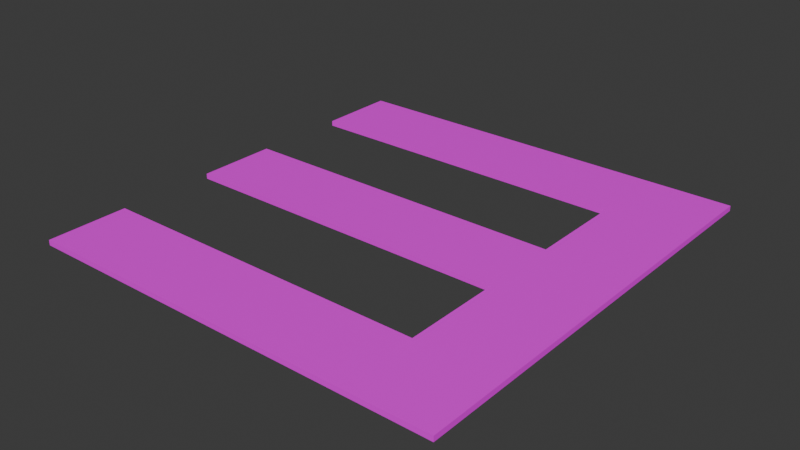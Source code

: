 # Source: Road.blend  (saved by Blender 4.1.24; exported with 4.5.12 LTS)
import bpy
from mathutils import Matrix  # noqa: F401  (used for matrix-valued properties, if any)

bpy.ops.wm.read_factory_settings(use_empty=True)
scene = bpy.context.scene
scene.name = 'Scene'

# ---- collections
col_collection = bpy.data.collections.new('Collection'); scene.collection.children.link(col_collection)

# ---- images (referenced by path relative to the original .blend; pixels are not part of the script)
import os
ASSET_DIR = os.environ.get("B2B_ASSET_DIR", "")  # directory of the original .blend (textures are referenced by path, not embedded)
HERE = os.path.dirname(os.path.abspath(__file__))  # packed textures are extracted next to this script under _unpacked/

def load_image(name, relpath, width, height, colorspace="sRGB"):
    """Load a texture the original file referenced (path relative to the .blend, or extracted next to this script)."""
    p = next((c for c in (os.path.join(HERE, relpath), os.path.join(ASSET_DIR, relpath)) if relpath and os.path.exists(c)), "")
    if p:
        img = bpy.data.images.load(p, check_existing=True)
        img.name = name
    else:  # same state as the original file: an image datablock whose file is absent (Cycles renders it pink)
        img = bpy.data.images.new(name, width, height)
        img.source = "FILE"
        img.filepath = "//" + (relpath or name)
    img.colorspace_settings.name = colorspace
    return img
img_road_texture_jpg = load_image('Road Texture.jpg', 'Road Texture.jpg', 1024, 1024, 'sRGB')

# ---- materials (node trees are filled in below, after node groups)
mat_road = bpy.data.materials.new('Road')
mat_road.use_transparent_shadow = False

# ---- material node trees
mat_road.use_nodes = True; mat_road.node_tree.nodes.clear()
_N = mat_road.node_tree.nodes; _L = mat_road.node_tree.links
n0 = _N.new('ShaderNodeBsdfPrincipled'); n0.name = 'Principled BSDF'; n0.location = (10, 300)
n1 = _N.new('ShaderNodeOutputMaterial'); n1.name = 'Material Output'; n1.location = (300, 300)
n2 = _N.new('ShaderNodeTexImage'); n2.name = 'Image Texture'; n2.location = (-280, 280)
n2.image = img_road_texture_jpg
_L.new(n0.outputs[0], n1.inputs[0])
_L.new(n2.outputs[0], n0.inputs[0])
n1.is_active_output = True

# ---- world
world_world = bpy.data.worlds.new('World'); scene.world = world_world
world_world.use_nodes = True; world_world.node_tree.nodes.clear()
_N = world_world.node_tree.nodes; _L = world_world.node_tree.links
n0 = _N.new('ShaderNodeOutputWorld'); n0.name = 'World Output'; n0.location = (300, 300)
n1 = _N.new('ShaderNodeBackground'); n1.name = 'Background'; n1.location = (10, 300)
n1.inputs[0].default_value = (0.05088, 0.05088, 0.05088, 1.0)
_L.new(n1.outputs[0], n0.inputs[0])
n0.is_active_output = True
world_world.color = (0.05088, 0.05088, 0.05088)
world_world.use_sun_shadow = False
world_world.sun_shadow_jitter_overblur = 0.0

# ---- meshes
me_cube_002 = bpy.data.meshes.new('Cube.002')
me_cube_002.from_pydata([(-10.61, -2.026, -0.1309), (-10.61, -2.026, 0.1309), (-10.61, 2.026, -0.1309), (-10.61, 2.026, 0.1309), (6.404, 2.026, 0.1309), (6.404, -2.026, -0.1309), (6.404, 2.026, -0.1309), (6.404, -2.026, 0.1309)], [], [(0, 1, 3, 2), (3, 4, 6, 2), (2, 6, 5, 0), (5, 7, 1, 0), (4, 3, 1, 7)])
_uv = me_cube_002.uv_layers.new(name='UVMap')
_uv.uv.foreach_set('vector', [0.2815, 0.3872, 0.3436, 0.3872, 0.3436, 0.4493, 0.2815, 0.4493, 0.3436, 0.4493, 0.3436, 0.4991, 0.2815, 0.4991, 0.2815, 0.4493, 0.125, 0.5, 0.3255, 0.5, 0.3255, 0.75, 0.125, 0.75, 0.2815, 0.5858, 0.3436, 0.5858, 0.3436, 0.6356, 0.2815, 0.6356, 0.9935, 0.01626, 0.9935, 0.9923, 0.02479, 0.9923, 0.02479, 0.01626])
me_cube_002.materials.append(mat_road)
me_cube_002.update()
me_cube_004 = bpy.data.meshes.new('Cube.004')
me_cube_004.from_pydata([(6.404, -11.02, -0.1309), (10.61, -11.02, -0.1309), (6.404, -11.02, 0.1309), (6.404, -6.971, -0.1309), (6.404, -20.02, -0.1309), (10.61, -20.02, -0.1309), (6.404, -20.02, 0.1309), (10.61, -20.02, 0.1309), (10.61, -11.02, 0.1309), (10.61, -6.971, 0.1309), (6.404, -6.971, 0.1309), (10.61, -6.971, -0.1309), (10.61, 2.029, 0.1309), (6.404, 2.029, 0.1309), (10.61, 2.029, -0.1309), (6.404, 2.029, -0.1309)], [], [(0, 1, 5, 4), (3, 11, 1, 0), (2, 0, 4, 6), (5, 7, 6, 4), (8, 2, 6, 7), (1, 8, 7, 5), (9, 10, 2, 8), (11, 9, 8, 1), (10, 9, 12, 13), (9, 11, 14, 12), (15, 13, 12, 14), (11, 3, 15, 14), (3, 10, 13, 15)])
_uv = me_cube_004.uv_layers.new(name='UVMap')
_uv.uv.foreach_set('vector', [0.3255, 0.75, 0.375, 0.75, 0.375, 0.75, 0.3255, 0.75, 0.3255, 0.5, 0.375, 0.5, 0.375, 0.75, 0.3255, 0.75, 0.3436, 0.5858, 0.2815, 0.5858, 0.2815, 0.5858, 0.3436, 0.5858, 0.2815, 0.5735, 0.3436, 0.5735, 0.3436, 0.5858, 0.2815, 0.5858, 0.1294, 0.2362, 0.8711, 0.2362, 0.8711, 1.0, 0.1294, 1.0, 0.2815, 0.5735, 0.3436, 0.5735, 0.3436, 0.5735, 0.2815, 0.5735, 0.8574, 0.7363, 0.1343, 0.7363, 0.1343, 0.2917, 0.8574, 0.2917, 0.2815, 0.5114, 0.3436, 0.5114, 0.3436, 0.5735, 0.2815, 0.5735, 0.1317, 0.0, 0.8653, 2.98e-08, 0.8653, 0.7673, 0.1317, 0.7673, 0.3436, 0.5114, 0.2815, 0.5114, 0.2815, 0.5114, 0.3436, 0.5114, 0.2815, 0.4991, 0.3436, 0.4991, 0.3436, 0.5114, 0.2815, 0.5114, 0.375, 0.5, 0.3255, 0.5, 0.3255, 0.5, 0.375, 0.5, 0.2815, 0.4991, 0.3436, 0.4991, 0.3436, 0.4991, 0.2815, 0.4991])
me_cube_004.materials.append(mat_road)
me_cube_004.update()
me_cube_005 = bpy.data.meshes.new('Cube.005')
me_cube_005.from_pydata([(-10.61, -20.02, -0.1309), (-10.61, -15.97, -0.1309), (-10.61, -20.02, 0.1309), (6.404, -20.02, -0.1309), (6.404, -20.02, 0.1309), (6.404, -15.97, -0.1309), (6.404, -15.97, 0.1309), (-10.61, -15.97, 0.1309)], [], [(1, 5, 3, 0), (0, 2, 7, 1), (3, 4, 2, 0), (7, 6, 5, 1), (6, 7, 2, 4)])
_uv = me_cube_005.uv_layers.new(name='UVMap')
_uv.uv.foreach_set('vector', [0.125, 0.5, 0.3255, 0.5, 0.3255, 0.75, 0.125, 0.75, 0.2815, 0.3872, 0.3436, 0.3872, 0.3436, 0.4493, 0.2815, 0.4493, 0.2815, 0.5858, 0.3436, 0.5858, 0.3436, 0.6356, 0.2815, 0.6356, 0.3436, 0.4493, 0.3436, 0.4991, 0.2815, 0.4991, 0.2815, 0.4493, 0.9935, 0.01626, 0.9935, 0.9923, 0.02479, 0.9923, 0.02479, 0.01626])
me_cube_005.materials.append(mat_road)
me_cube_005.update()
me_cube_006 = bpy.data.meshes.new('Cube.006')
me_cube_006.from_pydata([(-10.61, -11.02, -0.1309), (-10.61, -6.971, -0.1309), (-10.61, -11.02, 0.1309), (6.404, -11.02, -0.1309), (6.404, -11.02, 0.1309), (6.404, -6.971, -0.1309), (6.404, -6.971, 0.1309), (-10.61, -6.971, 0.1309)], [], [(1, 5, 3, 0), (0, 2, 7, 1), (3, 4, 2, 0), (6, 7, 2, 4), (7, 6, 5, 1)])
_uv = me_cube_006.uv_layers.new(name='UVMap')
_uv.uv.foreach_set('vector', [0.125, 0.5, 0.3255, 0.5, 0.3255, 0.75, 0.125, 0.75, 0.2815, 0.3872, 0.3436, 0.3872, 0.3436, 0.4493, 0.2815, 0.4493, 0.2815, 0.5858, 0.3436, 0.5858, 0.3436, 0.6356, 0.2815, 0.6356, 0.9935, 0.01626, 0.9935, 0.9923, 0.02479, 0.9923, 0.02479, 0.01626, 0.3436, 0.4493, 0.3436, 0.4991, 0.2815, 0.4991, 0.2815, 0.4493])
me_cube_006.materials.append(mat_road)
me_cube_006.update()

# ---- objects
ob_left = bpy.data.objects.new('Left', me_cube_002)
ob_top = bpy.data.objects.new('Top', me_cube_004)
ob_right = bpy.data.objects.new('Right', me_cube_005)
ob_centre = bpy.data.objects.new('Centre', me_cube_006)

# ---- transforms, parenting, visibility, modifiers, constraints
ob_left.location = (-0.3594, 8.038, 0.1309)
ob_top.location = (-0.3594, 8.038, 0.1309)
ob_right.location = (-0.3594, 8.038, 0.1309)
ob_centre.location = (-0.3594, 8.038, 0.1309)

# ---- collection membership
col_collection.objects.link(ob_left)
col_collection.objects.link(ob_top)
col_collection.objects.link(ob_right)
col_collection.objects.link(ob_centre)

# ---- scene / render settings (as saved in the file)
scene.frame_start = 1; scene.frame_end = 250; scene.frame_set(1)
scene.render.engine = 'BLENDER_EEVEE_NEXT'
scene.cycles.sampling_pattern = 'TABULATED_SOBOL'
scene.eevee.ray_tracing_options.trace_max_roughness = 0.0
bpy.context.view_layer.update()

# ---- added for rendering (the .blend has no active camera and no usable light): camera, sun
cam_auto = bpy.data.cameras.new('AutoCamera')
cam_auto.lens = 50.0
cam_auto.sensor_width = 36.0
cam_auto.clip_end = 1000.0
ob_auto_camera = bpy.data.objects.new('AutoCamera', cam_auto)
scene.collection.objects.link(ob_auto_camera)
ob_auto_camera.location = (27.9548, -34.9356, 22.7823)
ob_auto_camera.rotation_euler = (1.09748, -7.21219e-08, 0.694738)
scene.camera = ob_auto_camera
light_auto_sun = bpy.data.lights.new('AutoSun', 'SUN')
light_auto_sun.energy = 3.0
light_auto_sun.angle = 0.0523599
ob_auto_sun = bpy.data.objects.new('AutoSun', light_auto_sun)
scene.collection.objects.link(ob_auto_sun)
ob_auto_sun.rotation_euler = (0.872665, 0.174533, 0.523599)
bpy.context.view_layer.update()
